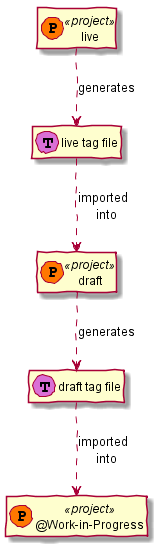

The diagram above was rendered by PlantUML. Its source (embedded in the PNG):
@startuml

skinparam handwritten true
hide members
class live                  << (P,#FF7700) project >>
class draft                 << (P,#FF7700) project >>
class "@Work-in-Progress"   << (P,#FF7700) project >>
class "live tag file"       << (T,orchid) >>
class "draft tag file"      << (T,orchid) >>

live    ..>         "live tag file"     : generates
draft   ..>         "draft tag file"    : generates
"draft tag file" ..> "@Work-in-Progress" : imported\n  into
"live tag file"  ..> "draft"            : imported\n  into
@enduml